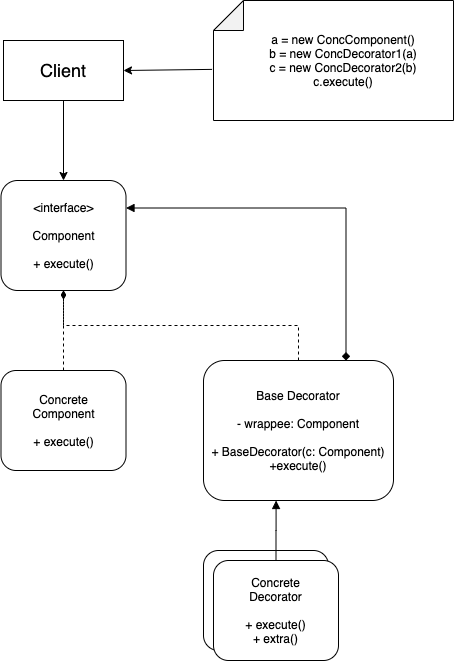

The diagram above was exported from draw.io. Its source (the exported page's mxGraphModel, read from the mxfile embedded in the PNG):
<mxGraphModel dx="523" dy="502" grid="1" gridSize="10" guides="1" tooltips="1" connect="1" arrows="1" fold="1" page="1" pageScale="1" pageWidth="850" pageHeight="1100" math="0" shadow="0">
  <root>
    <mxCell id="0" />
    <mxCell id="1" parent="0" />
    <mxCell id="37" style="edgeStyle=orthogonalEdgeStyle;rounded=0;orthogonalLoop=1;jettySize=auto;html=1;exitX=0.5;exitY=1;exitDx=0;exitDy=0;" edge="1" parent="1" source="14" target="36">
      <mxGeometry relative="1" as="geometry" />
    </mxCell>
    <mxCell id="14" value="&lt;font style=&quot;font-size: 18px&quot;&gt;Client&lt;/font&gt;" style="rounded=0;whiteSpace=wrap;html=1;" parent="1" vertex="1">
      <mxGeometry x="80" y="320" width="120" height="60" as="geometry" />
    </mxCell>
    <mxCell id="36" value="&amp;lt;interface&amp;gt;&lt;br&gt;&lt;br&gt;Component&lt;br&gt;&lt;br&gt;+ execute()" style="rounded=1;whiteSpace=wrap;html=1;" vertex="1" parent="1">
      <mxGeometry x="77.5" y="460" width="125" height="110" as="geometry" />
    </mxCell>
    <mxCell id="39" style="edgeStyle=orthogonalEdgeStyle;rounded=0;orthogonalLoop=1;jettySize=auto;html=1;exitX=0.5;exitY=0;exitDx=0;exitDy=0;entryX=0.5;entryY=1;entryDx=0;entryDy=0;endArrow=diamondThin;endFill=1;dashed=1;" edge="1" parent="1" source="38" target="36">
      <mxGeometry relative="1" as="geometry" />
    </mxCell>
    <mxCell id="38" value="Concrete&lt;br&gt;Component&lt;br&gt;&lt;br&gt;+ execute()" style="rounded=1;whiteSpace=wrap;html=1;" vertex="1" parent="1">
      <mxGeometry x="77.5" y="650" width="125" height="100" as="geometry" />
    </mxCell>
    <mxCell id="41" style="edgeStyle=orthogonalEdgeStyle;rounded=0;orthogonalLoop=1;jettySize=auto;html=1;exitX=0.5;exitY=0;exitDx=0;exitDy=0;dashed=1;endArrow=diamondThin;endFill=1;" edge="1" parent="1" source="40">
      <mxGeometry relative="1" as="geometry">
        <mxPoint x="140" y="570" as="targetPoint" />
      </mxGeometry>
    </mxCell>
    <mxCell id="42" style="edgeStyle=orthogonalEdgeStyle;rounded=0;orthogonalLoop=1;jettySize=auto;html=1;exitX=0.75;exitY=0;exitDx=0;exitDy=0;entryX=1;entryY=0.25;entryDx=0;entryDy=0;endArrow=block;endFill=1;startArrow=diamond;startFill=1;" edge="1" parent="1" source="40" target="36">
      <mxGeometry relative="1" as="geometry" />
    </mxCell>
    <mxCell id="40" value="Base Decorator&lt;br&gt;&lt;br&gt;- wrappee: Component&lt;br&gt;&lt;br&gt;+ BaseDecorator(c: Component)&lt;br&gt;+execute()" style="rounded=1;whiteSpace=wrap;html=1;" vertex="1" parent="1">
      <mxGeometry x="280" y="640" width="190" height="140" as="geometry" />
    </mxCell>
    <mxCell id="43" value="" style="shape=note;whiteSpace=wrap;html=1;backgroundOutline=1;darkOpacity=0.05;rotation=-90;" vertex="1" parent="1">
      <mxGeometry x="350" y="220" width="120" height="240" as="geometry" />
    </mxCell>
    <mxCell id="45" value="" style="endArrow=classic;html=1;entryX=1;entryY=0.5;entryDx=0;entryDy=0;exitX=0.426;exitY=-0.006;exitDx=0;exitDy=0;exitPerimeter=0;" edge="1" parent="1" source="43" target="14">
      <mxGeometry width="50" height="50" relative="1" as="geometry">
        <mxPoint x="280" y="500" as="sourcePoint" />
        <mxPoint x="330" y="450" as="targetPoint" />
      </mxGeometry>
    </mxCell>
    <mxCell id="46" value="a = new ConcComponent()&lt;br&gt;b = new ConcDecorator1(a)&lt;br&gt;c = new ConcDecorator2(b)&lt;br&gt;c.execute()" style="text;html=1;strokeColor=none;fillColor=none;align=center;verticalAlign=middle;whiteSpace=wrap;rounded=0;" vertex="1" parent="1">
      <mxGeometry x="330" y="300" width="180" height="80" as="geometry" />
    </mxCell>
    <mxCell id="47" value="Concrete&lt;br&gt;Component&lt;br&gt;&lt;br&gt;+ execute()" style="rounded=1;whiteSpace=wrap;html=1;" vertex="1" parent="1">
      <mxGeometry x="280" y="830" width="125" height="100" as="geometry" />
    </mxCell>
    <mxCell id="50" style="edgeStyle=orthogonalEdgeStyle;rounded=0;orthogonalLoop=1;jettySize=auto;html=1;entryX=0.382;entryY=1;entryDx=0;entryDy=0;entryPerimeter=0;startArrow=none;startFill=0;endArrow=block;endFill=1;" edge="1" parent="1" source="49" target="40">
      <mxGeometry relative="1" as="geometry" />
    </mxCell>
    <mxCell id="49" value="Concrete&lt;br&gt;Decorator&lt;br&gt;&lt;br&gt;+ execute()&lt;br&gt;+ extra()" style="rounded=1;whiteSpace=wrap;html=1;" vertex="1" parent="1">
      <mxGeometry x="290" y="840" width="125" height="100" as="geometry" />
    </mxCell>
  </root>
</mxGraphModel>